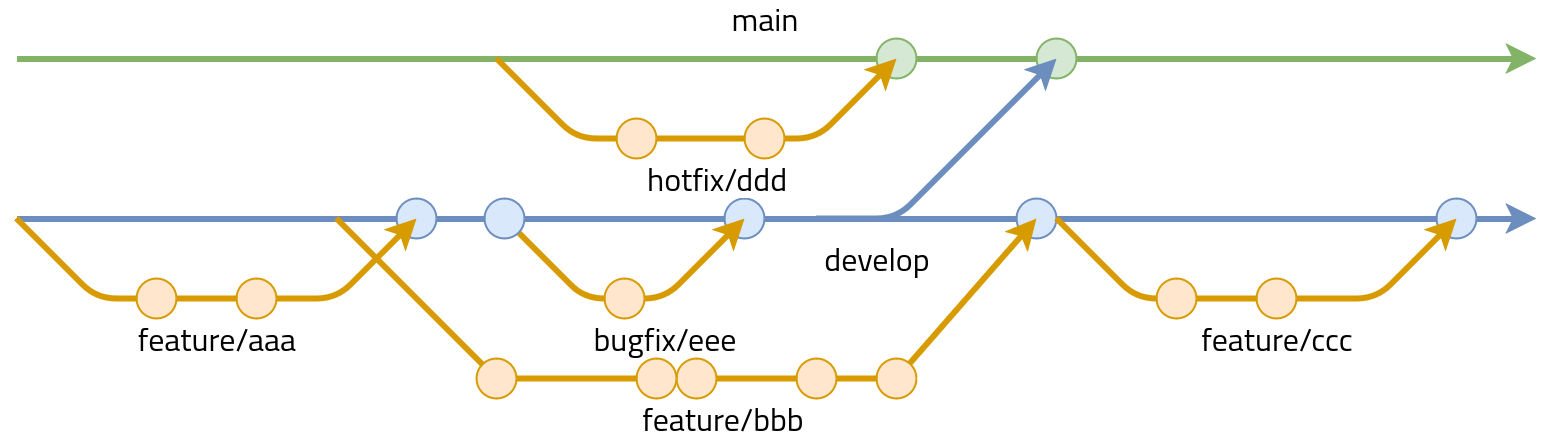

The diagram above was exported from draw.io. Its source (the exported page's mxGraphModel, read from the mxfile embedded in the PNG):
<mxGraphModel dx="988" dy="549" grid="1" gridSize="10" guides="1" tooltips="1" connect="1" arrows="1" fold="1" page="1" pageScale="1" pageWidth="827" pageHeight="1169" math="0" shadow="0">
  <root>
    <mxCell id="0" />
    <mxCell id="1" parent="0" />
    <mxCell id="fwnYFs2x0V666s0cKqEC-2" value="" style="endArrow=classic;html=1;rounded=0;fillColor=#dae8fc;strokeColor=#6c8ebf;strokeWidth=3;" parent="1" edge="1">
      <mxGeometry width="50" height="50" relative="1" as="geometry">
        <mxPoint x="40" y="200" as="sourcePoint" />
        <mxPoint x="800" y="200" as="targetPoint" />
      </mxGeometry>
    </mxCell>
    <mxCell id="fwnYFs2x0V666s0cKqEC-4" value="develop" style="edgeLabel;html=1;align=center;verticalAlign=middle;resizable=0;points=[];fontSize=16;fontFamily=Titillium Web;fontSource=https%3A%2F%2Ffonts.googleapis.com%2Fcss%3Ffamily%3DTitillium%2BWeb;" parent="fwnYFs2x0V666s0cKqEC-2" vertex="1" connectable="0">
      <mxGeometry x="-0.0746" y="3" relative="1" as="geometry">
        <mxPoint x="78" y="23" as="offset" />
      </mxGeometry>
    </mxCell>
    <mxCell id="fwnYFs2x0V666s0cKqEC-1" value="" style="endArrow=classic;html=1;rounded=0;fillColor=#d5e8d4;strokeColor=#82b366;strokeWidth=3;" parent="1" edge="1">
      <mxGeometry width="50" height="50" relative="1" as="geometry">
        <mxPoint x="40" y="120" as="sourcePoint" />
        <mxPoint x="800" y="120" as="targetPoint" />
      </mxGeometry>
    </mxCell>
    <mxCell id="fwnYFs2x0V666s0cKqEC-3" value="main" style="edgeLabel;html=1;align=center;verticalAlign=middle;resizable=0;points=[];fontSize=16;fontFamily=Titillium Web;fontSource=https%3A%2F%2Ffonts.googleapis.com%2Fcss%3Ffamily%3DTitillium%2BWeb;" parent="fwnYFs2x0V666s0cKqEC-1" vertex="1" connectable="0">
      <mxGeometry x="-0.0614" y="2" relative="1" as="geometry">
        <mxPoint x="17" y="-18" as="offset" />
      </mxGeometry>
    </mxCell>
    <mxCell id="KAUIKYxq2sPcnFON3soZ-3" value="" style="ellipse;whiteSpace=wrap;html=1;aspect=fixed;fillColor=#dae8fc;strokeColor=#6c8ebf;" vertex="1" parent="1">
      <mxGeometry x="230" y="190" width="20" height="20" as="geometry" />
    </mxCell>
    <mxCell id="KAUIKYxq2sPcnFON3soZ-9" value="" style="ellipse;whiteSpace=wrap;html=1;aspect=fixed;fillColor=#d5e8d4;strokeColor=#82b366;" vertex="1" parent="1">
      <mxGeometry x="470" y="110" width="20" height="20" as="geometry" />
    </mxCell>
    <mxCell id="KAUIKYxq2sPcnFON3soZ-10" value="" style="ellipse;whiteSpace=wrap;html=1;aspect=fixed;fillColor=#d5e8d4;strokeColor=#82b366;" vertex="1" parent="1">
      <mxGeometry x="550" y="110" width="20" height="20" as="geometry" />
    </mxCell>
    <mxCell id="KAUIKYxq2sPcnFON3soZ-11" value="" style="ellipse;whiteSpace=wrap;html=1;aspect=fixed;fillColor=#dae8fc;strokeColor=#6c8ebf;" vertex="1" parent="1">
      <mxGeometry x="750" y="190" width="20" height="20" as="geometry" />
    </mxCell>
    <mxCell id="KAUIKYxq2sPcnFON3soZ-12" value="" style="ellipse;whiteSpace=wrap;html=1;aspect=fixed;fillColor=#dae8fc;strokeColor=#6c8ebf;" vertex="1" parent="1">
      <mxGeometry x="394" y="190" width="20" height="20" as="geometry" />
    </mxCell>
    <mxCell id="KAUIKYxq2sPcnFON3soZ-29" value="" style="ellipse;whiteSpace=wrap;html=1;aspect=fixed;fillColor=#dae8fc;strokeColor=#6c8ebf;" vertex="1" parent="1">
      <mxGeometry x="540" y="190" width="20" height="20" as="geometry" />
    </mxCell>
    <mxCell id="KAUIKYxq2sPcnFON3soZ-18" value="" style="endArrow=classic;html=1;rounded=1;fillColor=#ffe6cc;strokeColor=#d79b00;strokeWidth=3;curved=0;" edge="1" parent="1">
      <mxGeometry width="50" height="50" relative="1" as="geometry">
        <mxPoint x="200" y="200" as="sourcePoint" />
        <mxPoint x="550" y="200" as="targetPoint" />
        <Array as="points">
          <mxPoint x="240" y="240" />
          <mxPoint x="280" y="280" />
          <mxPoint x="480" y="280" />
        </Array>
      </mxGeometry>
    </mxCell>
    <mxCell id="KAUIKYxq2sPcnFON3soZ-19" value="feature/bbb" style="edgeLabel;html=1;align=center;verticalAlign=middle;resizable=0;points=[];fontSize=16;fontFamily=Titillium Web;fontSource=https%3A%2F%2Ffonts.googleapis.com%2Fcss%3Ffamily%3DTitillium%2BWeb;" vertex="1" connectable="0" parent="KAUIKYxq2sPcnFON3soZ-18">
      <mxGeometry x="-0.0715" relative="1" as="geometry">
        <mxPoint x="31" y="20" as="offset" />
      </mxGeometry>
    </mxCell>
    <mxCell id="fwnYFs2x0V666s0cKqEC-7" value="" style="endArrow=classic;html=1;rounded=1;fillColor=#ffe6cc;strokeColor=#d79b00;strokeWidth=3;curved=0;" parent="1" edge="1">
      <mxGeometry width="50" height="50" relative="1" as="geometry">
        <mxPoint x="560" y="200" as="sourcePoint" />
        <mxPoint x="760" y="200" as="targetPoint" />
        <Array as="points">
          <mxPoint x="600" y="240" />
          <mxPoint x="720" y="240" />
        </Array>
      </mxGeometry>
    </mxCell>
    <mxCell id="fwnYFs2x0V666s0cKqEC-8" value="feature/ccc" style="edgeLabel;html=1;align=center;verticalAlign=middle;resizable=0;points=[];fontSize=16;fontFamily=Titillium Web;fontSource=https%3A%2F%2Ffonts.googleapis.com%2Fcss%3Ffamily%3DTitillium%2BWeb;" parent="fwnYFs2x0V666s0cKqEC-7" vertex="1" connectable="0">
      <mxGeometry x="-0.0715" relative="1" as="geometry">
        <mxPoint x="18" y="20" as="offset" />
      </mxGeometry>
    </mxCell>
    <mxCell id="fwnYFs2x0V666s0cKqEC-5" value="" style="endArrow=classic;html=1;rounded=1;fillColor=#ffe6cc;strokeColor=#d79b00;strokeWidth=3;curved=0;" parent="1" edge="1">
      <mxGeometry width="50" height="50" relative="1" as="geometry">
        <mxPoint x="40" y="200" as="sourcePoint" />
        <mxPoint x="240" y="200" as="targetPoint" />
        <Array as="points">
          <mxPoint x="80" y="240" />
          <mxPoint x="200" y="240" />
        </Array>
      </mxGeometry>
    </mxCell>
    <mxCell id="fwnYFs2x0V666s0cKqEC-6" value="feature/aaa" style="edgeLabel;html=1;align=center;verticalAlign=middle;resizable=0;points=[];fontSize=16;fontFamily=Titillium Web;fontSource=https%3A%2F%2Ffonts.googleapis.com%2Fcss%3Ffamily%3DTitillium%2BWeb;" parent="fwnYFs2x0V666s0cKqEC-5" vertex="1" connectable="0">
      <mxGeometry x="-0.0715" relative="1" as="geometry">
        <mxPoint x="8" y="20" as="offset" />
      </mxGeometry>
    </mxCell>
    <mxCell id="fwnYFs2x0V666s0cKqEC-11" value="" style="endArrow=classic;html=1;rounded=1;fillColor=#ffe6cc;strokeColor=#d79b00;strokeWidth=3;curved=0;" parent="1" edge="1">
      <mxGeometry width="50" height="50" relative="1" as="geometry">
        <mxPoint x="280" y="120" as="sourcePoint" />
        <mxPoint x="480" y="120" as="targetPoint" />
        <Array as="points">
          <mxPoint x="320" y="160" />
          <mxPoint x="440" y="160" />
        </Array>
      </mxGeometry>
    </mxCell>
    <mxCell id="fwnYFs2x0V666s0cKqEC-12" value="hotfix/ddd" style="edgeLabel;html=1;align=center;verticalAlign=middle;resizable=0;points=[];fontSize=16;fontFamily=Titillium Web;fontSource=https%3A%2F%2Ffonts.googleapis.com%2Fcss%3Ffamily%3DTitillium%2BWeb;" parent="fwnYFs2x0V666s0cKqEC-11" vertex="1" connectable="0">
      <mxGeometry x="-0.0715" relative="1" as="geometry">
        <mxPoint x="18" y="20" as="offset" />
      </mxGeometry>
    </mxCell>
    <mxCell id="fwnYFs2x0V666s0cKqEC-14" value="" style="endArrow=classic;html=1;rounded=1;strokeWidth=3;fillColor=#ffe6cc;strokeColor=#d79b00;curved=0;" parent="1" edge="1">
      <mxGeometry width="50" height="50" relative="1" as="geometry">
        <mxPoint x="284" y="200" as="sourcePoint" />
        <mxPoint x="404" y="200" as="targetPoint" />
        <Array as="points">
          <mxPoint x="304" y="220" />
          <mxPoint x="324" y="240" />
          <mxPoint x="364" y="240" />
        </Array>
      </mxGeometry>
    </mxCell>
    <mxCell id="fwnYFs2x0V666s0cKqEC-16" value="&lt;font style=&quot;font-size: 16px;&quot;&gt;bugfix/eee&lt;/font&gt;" style="edgeLabel;html=1;align=center;verticalAlign=middle;resizable=0;points=[];fontFamily=Titillium Web;fontSource=https%3A%2F%2Ffonts.googleapis.com%2Fcss%3Ffamily%3DTitillium%2BWeb;" parent="fwnYFs2x0V666s0cKqEC-14" vertex="1" connectable="0">
      <mxGeometry x="-0.1511" y="-1" relative="1" as="geometry">
        <mxPoint x="32" y="19" as="offset" />
      </mxGeometry>
    </mxCell>
    <mxCell id="fwnYFs2x0V666s0cKqEC-9" value="" style="endArrow=classic;html=1;rounded=1;fillColor=#dae8fc;strokeColor=#6c8ebf;strokeWidth=3;curved=0;" parent="1" edge="1">
      <mxGeometry width="50" height="50" relative="1" as="geometry">
        <mxPoint x="440" y="200" as="sourcePoint" />
        <mxPoint x="560" y="120" as="targetPoint" />
        <Array as="points">
          <mxPoint x="480" y="200" />
        </Array>
      </mxGeometry>
    </mxCell>
    <mxCell id="KAUIKYxq2sPcnFON3soZ-4" value="" style="ellipse;whiteSpace=wrap;html=1;aspect=fixed;fillColor=#ffe6cc;strokeColor=#d79b00;" vertex="1" parent="1">
      <mxGeometry x="610" y="230" width="20" height="20" as="geometry" />
    </mxCell>
    <mxCell id="KAUIKYxq2sPcnFON3soZ-5" value="" style="ellipse;whiteSpace=wrap;html=1;aspect=fixed;fillColor=#ffe6cc;strokeColor=#d79b00;" vertex="1" parent="1">
      <mxGeometry x="660" y="230" width="20" height="20" as="geometry" />
    </mxCell>
    <mxCell id="KAUIKYxq2sPcnFON3soZ-24" value="" style="ellipse;whiteSpace=wrap;html=1;aspect=fixed;fillColor=#ffe6cc;strokeColor=#d79b00;" vertex="1" parent="1">
      <mxGeometry x="370" y="270" width="20" height="20" as="geometry" />
    </mxCell>
    <mxCell id="KAUIKYxq2sPcnFON3soZ-25" value="" style="ellipse;whiteSpace=wrap;html=1;aspect=fixed;fillColor=#ffe6cc;strokeColor=#d79b00;" vertex="1" parent="1">
      <mxGeometry x="430" y="270" width="20" height="20" as="geometry" />
    </mxCell>
    <mxCell id="KAUIKYxq2sPcnFON3soZ-28" value="" style="ellipse;whiteSpace=wrap;html=1;aspect=fixed;fillColor=#ffe6cc;strokeColor=#d79b00;" vertex="1" parent="1">
      <mxGeometry x="470" y="270" width="20" height="20" as="geometry" />
    </mxCell>
    <mxCell id="KAUIKYxq2sPcnFON3soZ-1" value="" style="ellipse;whiteSpace=wrap;html=1;aspect=fixed;fillColor=#ffe6cc;strokeColor=#d79b00;" vertex="1" parent="1">
      <mxGeometry x="100" y="230" width="20" height="20" as="geometry" />
    </mxCell>
    <mxCell id="KAUIKYxq2sPcnFON3soZ-2" value="" style="ellipse;whiteSpace=wrap;html=1;aspect=fixed;fillColor=#ffe6cc;strokeColor=#d79b00;" vertex="1" parent="1">
      <mxGeometry x="150" y="230" width="20" height="20" as="geometry" />
    </mxCell>
    <mxCell id="KAUIKYxq2sPcnFON3soZ-21" value="" style="ellipse;whiteSpace=wrap;html=1;aspect=fixed;fillColor=#ffe6cc;strokeColor=#d79b00;" vertex="1" parent="1">
      <mxGeometry x="334" y="230" width="20" height="20" as="geometry" />
    </mxCell>
    <mxCell id="KAUIKYxq2sPcnFON3soZ-20" value="" style="ellipse;whiteSpace=wrap;html=1;aspect=fixed;fillColor=#ffe6cc;strokeColor=#d79b00;" vertex="1" parent="1">
      <mxGeometry x="270" y="270" width="20" height="20" as="geometry" />
    </mxCell>
    <mxCell id="KAUIKYxq2sPcnFON3soZ-23" value="" style="ellipse;whiteSpace=wrap;html=1;aspect=fixed;fillColor=#ffe6cc;strokeColor=#d79b00;" vertex="1" parent="1">
      <mxGeometry x="350" y="270" width="20" height="20" as="geometry" />
    </mxCell>
    <mxCell id="KAUIKYxq2sPcnFON3soZ-17" value="" style="ellipse;whiteSpace=wrap;html=1;aspect=fixed;fillColor=#dae8fc;strokeColor=#6c8ebf;" vertex="1" parent="1">
      <mxGeometry x="274" y="190" width="20" height="20" as="geometry" />
    </mxCell>
    <mxCell id="KAUIKYxq2sPcnFON3soZ-6" value="" style="ellipse;whiteSpace=wrap;html=1;aspect=fixed;fillColor=#ffe6cc;strokeColor=#d79b00;" vertex="1" parent="1">
      <mxGeometry x="340" y="150" width="20" height="20" as="geometry" />
    </mxCell>
    <mxCell id="KAUIKYxq2sPcnFON3soZ-7" value="" style="ellipse;whiteSpace=wrap;html=1;aspect=fixed;fillColor=#ffe6cc;strokeColor=#d79b00;" vertex="1" parent="1">
      <mxGeometry x="404" y="150" width="20" height="20" as="geometry" />
    </mxCell>
  </root>
</mxGraphModel>